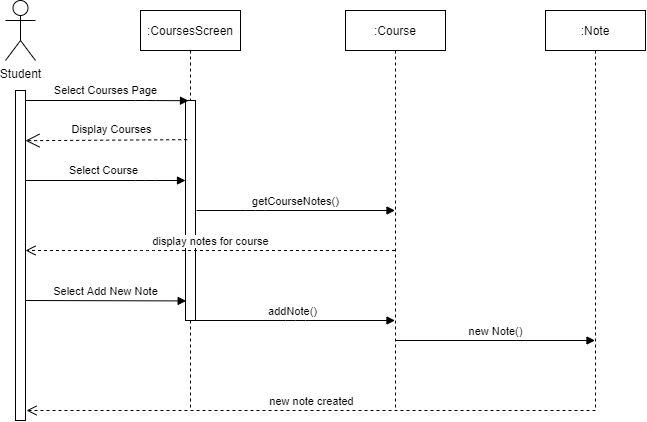

The diagram above was exported from draw.io. Its source (the exported page's mxGraphModel, read from the mxfile embedded in the PNG):
<mxGraphModel dx="855" dy="488" grid="1" gridSize="10" guides="1" tooltips="1" connect="1" arrows="1" fold="1" page="1" pageScale="1" pageWidth="850" pageHeight="1100" math="0" shadow="0">
  <root>
    <mxCell id="0" />
    <mxCell id="1" parent="0" />
    <mxCell id="yV7aiNu-yvFDeqyMuwbV-15" value=":CoursesScreen" style="shape=umlLifeline;perimeter=lifelinePerimeter;whiteSpace=wrap;html=1;container=1;collapsible=0;recursiveResize=0;outlineConnect=0;strokeColor=#050000;" vertex="1" parent="1">
      <mxGeometry x="325" y="40" width="100" height="400" as="geometry" />
    </mxCell>
    <mxCell id="yV7aiNu-yvFDeqyMuwbV-78" value="" style="html=1;points=[];perimeter=orthogonalPerimeter;strokeColor=#050000;" vertex="1" parent="yV7aiNu-yvFDeqyMuwbV-15">
      <mxGeometry x="45" y="90" width="10" height="220" as="geometry" />
    </mxCell>
    <mxCell id="yV7aiNu-yvFDeqyMuwbV-32" value=":Course" style="shape=umlLifeline;perimeter=lifelinePerimeter;whiteSpace=wrap;html=1;container=1;collapsible=0;recursiveResize=0;outlineConnect=0;strokeColor=#050000;" vertex="1" parent="1">
      <mxGeometry x="530" y="40" width="100" height="400" as="geometry" />
    </mxCell>
    <mxCell id="yV7aiNu-yvFDeqyMuwbV-75" value="new Note()" style="html=1;verticalAlign=bottom;endArrow=block;strokeColor=#050000;" edge="1" parent="yV7aiNu-yvFDeqyMuwbV-32" target="yV7aiNu-yvFDeqyMuwbV-54">
      <mxGeometry width="80" relative="1" as="geometry">
        <mxPoint x="50" y="330" as="sourcePoint" />
        <mxPoint x="130" y="330" as="targetPoint" />
      </mxGeometry>
    </mxCell>
    <mxCell id="yV7aiNu-yvFDeqyMuwbV-37" value="Student" style="shape=umlActor;verticalLabelPosition=bottom;verticalAlign=top;html=1;strokeColor=#050000;" vertex="1" parent="1">
      <mxGeometry x="190" y="30" width="30" height="60" as="geometry" />
    </mxCell>
    <mxCell id="yV7aiNu-yvFDeqyMuwbV-39" value="" style="html=1;points=[];perimeter=orthogonalPerimeter;strokeColor=#050000;" vertex="1" parent="1">
      <mxGeometry x="200" y="120" width="10" height="330" as="geometry" />
    </mxCell>
    <mxCell id="yV7aiNu-yvFDeqyMuwbV-42" value="" style="endArrow=block;endFill=1;html=1;edgeStyle=orthogonalEdgeStyle;align=left;verticalAlign=top;strokeColor=#050000;entryX=0.3;entryY=0.001;entryDx=0;entryDy=0;entryPerimeter=0;" edge="1" parent="1" target="yV7aiNu-yvFDeqyMuwbV-78">
      <mxGeometry x="-1" relative="1" as="geometry">
        <mxPoint x="210" y="130" as="sourcePoint" />
        <mxPoint x="360" y="130" as="targetPoint" />
        <Array as="points">
          <mxPoint x="330" y="130" />
          <mxPoint x="330" y="130" />
        </Array>
      </mxGeometry>
    </mxCell>
    <mxCell id="yV7aiNu-yvFDeqyMuwbV-44" value="&lt;font style=&quot;font-size: 11px&quot;&gt;Select Courses Page&lt;/font&gt;" style="edgeLabel;html=1;align=center;verticalAlign=middle;resizable=0;points=[];" vertex="1" connectable="0" parent="yV7aiNu-yvFDeqyMuwbV-42">
      <mxGeometry x="0.0521" relative="1" as="geometry">
        <mxPoint x="-6.669999999999998" y="-10" as="offset" />
      </mxGeometry>
    </mxCell>
    <mxCell id="yV7aiNu-yvFDeqyMuwbV-54" value=":Note" style="shape=umlLifeline;perimeter=lifelinePerimeter;whiteSpace=wrap;html=1;container=1;collapsible=0;recursiveResize=0;outlineConnect=0;strokeColor=#050000;" vertex="1" parent="1">
      <mxGeometry x="730" y="40" width="100" height="400" as="geometry" />
    </mxCell>
    <mxCell id="yV7aiNu-yvFDeqyMuwbV-65" value="Display Courses" style="endArrow=open;endSize=12;dashed=1;html=1;strokeColor=#050000;entryX=1.133;entryY=0.958;entryDx=0;entryDy=0;entryPerimeter=0;exitX=0.167;exitY=0.178;exitDx=0;exitDy=0;exitPerimeter=0;" edge="1" parent="1" source="yV7aiNu-yvFDeqyMuwbV-78">
      <mxGeometry x="-0.064" y="-11" width="160" relative="1" as="geometry">
        <mxPoint x="360" y="170" as="sourcePoint" />
        <mxPoint x="210.00000000000014" y="170.18000000000006" as="targetPoint" />
        <mxPoint as="offset" />
      </mxGeometry>
    </mxCell>
    <mxCell id="yV7aiNu-yvFDeqyMuwbV-66" value="getCourseNotes()" style="html=1;verticalAlign=bottom;endArrow=block;strokeColor=#050000;" edge="1" parent="1" target="yV7aiNu-yvFDeqyMuwbV-32">
      <mxGeometry width="80" relative="1" as="geometry">
        <mxPoint x="381" y="240" as="sourcePoint" />
        <mxPoint x="450" y="190" as="targetPoint" />
        <Array as="points">
          <mxPoint x="440" y="240" />
        </Array>
      </mxGeometry>
    </mxCell>
    <mxCell id="yV7aiNu-yvFDeqyMuwbV-67" value="" style="endArrow=block;endFill=1;html=1;edgeStyle=orthogonalEdgeStyle;align=left;verticalAlign=top;strokeColor=#050000;" edge="1" parent="1" target="yV7aiNu-yvFDeqyMuwbV-78">
      <mxGeometry x="-1" relative="1" as="geometry">
        <mxPoint x="210" y="210" as="sourcePoint" />
        <mxPoint x="370" y="210" as="targetPoint" />
        <Array as="points">
          <mxPoint x="330" y="210" />
          <mxPoint x="330" y="210" />
        </Array>
      </mxGeometry>
    </mxCell>
    <mxCell id="yV7aiNu-yvFDeqyMuwbV-68" value="&lt;font style=&quot;font-size: 11px&quot;&gt;Select Course&lt;/font&gt;" style="edgeLabel;html=1;align=center;verticalAlign=middle;resizable=0;points=[];" vertex="1" connectable="0" parent="yV7aiNu-yvFDeqyMuwbV-67">
      <mxGeometry x="0.0521" relative="1" as="geometry">
        <mxPoint x="-6.669999999999998" y="-10" as="offset" />
      </mxGeometry>
    </mxCell>
    <mxCell id="yV7aiNu-yvFDeqyMuwbV-71" value="display notes for course" style="html=1;verticalAlign=bottom;endArrow=open;dashed=1;endSize=8;strokeColor=#050000;" edge="1" parent="1" source="yV7aiNu-yvFDeqyMuwbV-32" target="yV7aiNu-yvFDeqyMuwbV-39">
      <mxGeometry relative="1" as="geometry">
        <mxPoint x="460" y="270" as="sourcePoint" />
        <mxPoint x="380" y="270" as="targetPoint" />
        <Array as="points">
          <mxPoint x="330" y="280" />
        </Array>
      </mxGeometry>
    </mxCell>
    <mxCell id="yV7aiNu-yvFDeqyMuwbV-72" value="Select Add New Note" style="html=1;verticalAlign=bottom;endArrow=block;strokeColor=#050000;entryX=0.067;entryY=0.911;entryDx=0;entryDy=0;entryPerimeter=0;" edge="1" parent="1" target="yV7aiNu-yvFDeqyMuwbV-78">
      <mxGeometry width="80" relative="1" as="geometry">
        <mxPoint x="210" y="330" as="sourcePoint" />
        <mxPoint x="360" y="330" as="targetPoint" />
      </mxGeometry>
    </mxCell>
    <mxCell id="yV7aiNu-yvFDeqyMuwbV-73" value="addNote()" style="html=1;verticalAlign=bottom;endArrow=block;strokeColor=#050000;" edge="1" parent="1" source="yV7aiNu-yvFDeqyMuwbV-15" target="yV7aiNu-yvFDeqyMuwbV-32">
      <mxGeometry width="80" relative="1" as="geometry">
        <mxPoint x="390" y="360" as="sourcePoint" />
        <mxPoint x="450" y="360" as="targetPoint" />
        <Array as="points">
          <mxPoint x="480" y="350" />
        </Array>
      </mxGeometry>
    </mxCell>
    <mxCell id="yV7aiNu-yvFDeqyMuwbV-76" value="new note created" style="html=1;verticalAlign=bottom;endArrow=open;dashed=1;endSize=8;strokeColor=#050000;" edge="1" parent="1">
      <mxGeometry relative="1" as="geometry">
        <mxPoint x="780" y="440" as="sourcePoint" />
        <mxPoint x="211" y="440" as="targetPoint" />
      </mxGeometry>
    </mxCell>
  </root>
</mxGraphModel>